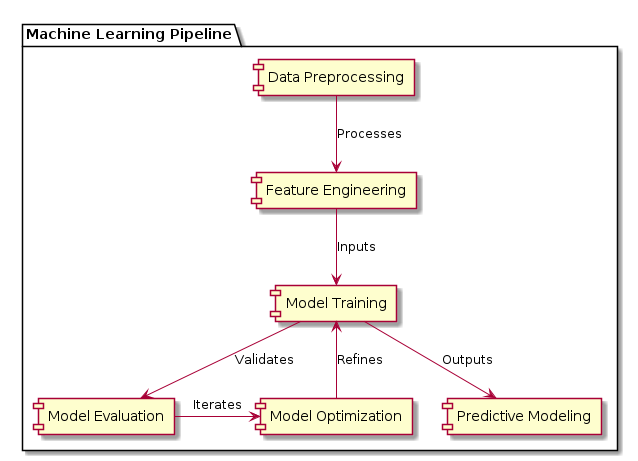

The diagram above was rendered by PlantUML. Its source (embedded in the PNG):
@startuml

package "Machine Learning Pipeline" {
  [Data Preprocessing] --> [Feature Engineering]: Processes
  [Feature Engineering] --> [Model Training]: Inputs
  [Model Training] --> [Model Evaluation]: Validates
  [Model Evaluation] -right-> [Model Optimization]: Iterates
  [Model Optimization] -left-> [Model Training]: Refines
  [Model Training] --> [Predictive Modeling]: Outputs
}

@enduml